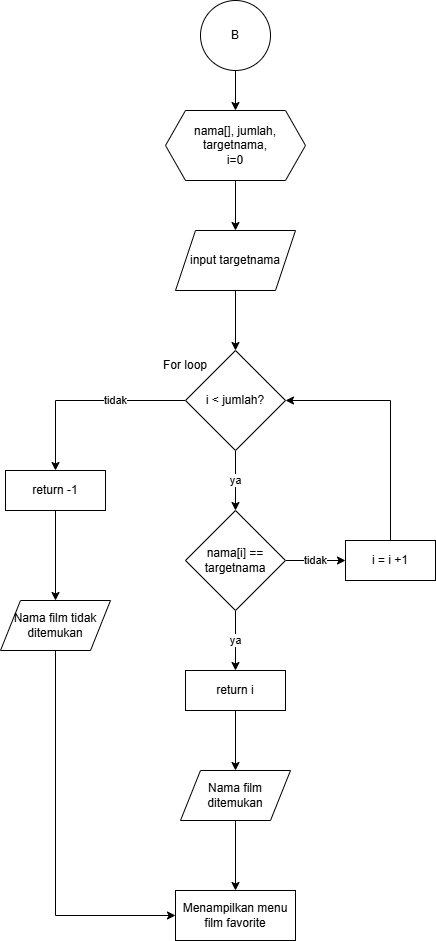

The diagram above was exported from draw.io. Its source (the exported page's mxGraphModel, read from the mxfile embedded in the PNG):
<mxGraphModel dx="1143" dy="596" grid="1" gridSize="10" guides="1" tooltips="1" connect="1" arrows="1" fold="1" page="1" pageScale="1" pageWidth="827" pageHeight="1169" math="0" shadow="0">
  <root>
    <mxCell id="0" />
    <mxCell id="1" parent="0" />
    <mxCell id="aR_wdBjjbZBChwqIy2Bg-8" style="edgeStyle=orthogonalEdgeStyle;rounded=0;orthogonalLoop=1;jettySize=auto;html=1;exitX=0.5;exitY=1;exitDx=0;exitDy=0;" edge="1" parent="1" source="aR_wdBjjbZBChwqIy2Bg-4" target="aR_wdBjjbZBChwqIy2Bg-6">
      <mxGeometry relative="1" as="geometry" />
    </mxCell>
    <mxCell id="aR_wdBjjbZBChwqIy2Bg-4" value="nama[], jumlah, targetnama,&lt;div&gt;i=0&lt;/div&gt;" style="shape=hexagon;perimeter=hexagonPerimeter2;whiteSpace=wrap;html=1;fixedSize=1;" vertex="1" parent="1">
      <mxGeometry x="330" y="140" width="140" height="70" as="geometry" />
    </mxCell>
    <mxCell id="aR_wdBjjbZBChwqIy2Bg-7" style="edgeStyle=orthogonalEdgeStyle;rounded=0;orthogonalLoop=1;jettySize=auto;html=1;exitX=0.5;exitY=1;exitDx=0;exitDy=0;entryX=0.5;entryY=0;entryDx=0;entryDy=0;" edge="1" parent="1" source="aR_wdBjjbZBChwqIy2Bg-5" target="aR_wdBjjbZBChwqIy2Bg-4">
      <mxGeometry relative="1" as="geometry" />
    </mxCell>
    <mxCell id="aR_wdBjjbZBChwqIy2Bg-5" value="B" style="ellipse;whiteSpace=wrap;html=1;aspect=fixed;" vertex="1" parent="1">
      <mxGeometry x="365" y="30" width="70" height="70" as="geometry" />
    </mxCell>
    <mxCell id="aR_wdBjjbZBChwqIy2Bg-17" style="edgeStyle=orthogonalEdgeStyle;rounded=0;orthogonalLoop=1;jettySize=auto;html=1;exitX=0.5;exitY=1;exitDx=0;exitDy=0;entryX=0.5;entryY=0;entryDx=0;entryDy=0;" edge="1" parent="1" source="aR_wdBjjbZBChwqIy2Bg-6" target="aR_wdBjjbZBChwqIy2Bg-9">
      <mxGeometry relative="1" as="geometry" />
    </mxCell>
    <mxCell id="aR_wdBjjbZBChwqIy2Bg-6" value="input targetnama" style="shape=parallelogram;perimeter=parallelogramPerimeter;whiteSpace=wrap;html=1;fixedSize=1;" vertex="1" parent="1">
      <mxGeometry x="340" y="260" width="120" height="60" as="geometry" />
    </mxCell>
    <mxCell id="aR_wdBjjbZBChwqIy2Bg-12" value="ya" style="edgeStyle=orthogonalEdgeStyle;rounded=0;orthogonalLoop=1;jettySize=auto;html=1;exitX=0.5;exitY=1;exitDx=0;exitDy=0;" edge="1" parent="1" source="aR_wdBjjbZBChwqIy2Bg-9" target="aR_wdBjjbZBChwqIy2Bg-11">
      <mxGeometry relative="1" as="geometry" />
    </mxCell>
    <mxCell id="aR_wdBjjbZBChwqIy2Bg-25" value="tidak" style="edgeStyle=orthogonalEdgeStyle;rounded=0;orthogonalLoop=1;jettySize=auto;html=1;exitX=0;exitY=0.5;exitDx=0;exitDy=0;" edge="1" parent="1" source="aR_wdBjjbZBChwqIy2Bg-9" target="aR_wdBjjbZBChwqIy2Bg-22">
      <mxGeometry x="-0.3" relative="1" as="geometry">
        <mxPoint as="offset" />
      </mxGeometry>
    </mxCell>
    <mxCell id="aR_wdBjjbZBChwqIy2Bg-9" value="i &amp;lt; jumlah?" style="rhombus;whiteSpace=wrap;html=1;" vertex="1" parent="1">
      <mxGeometry x="350" y="380" width="100" height="100" as="geometry" />
    </mxCell>
    <mxCell id="aR_wdBjjbZBChwqIy2Bg-14" value="tidak" style="edgeStyle=orthogonalEdgeStyle;rounded=0;orthogonalLoop=1;jettySize=auto;html=1;exitX=1;exitY=0.5;exitDx=0;exitDy=0;" edge="1" parent="1" source="aR_wdBjjbZBChwqIy2Bg-11" target="aR_wdBjjbZBChwqIy2Bg-13">
      <mxGeometry relative="1" as="geometry" />
    </mxCell>
    <mxCell id="aR_wdBjjbZBChwqIy2Bg-23" value="ya" style="edgeStyle=orthogonalEdgeStyle;rounded=0;orthogonalLoop=1;jettySize=auto;html=1;exitX=0.5;exitY=1;exitDx=0;exitDy=0;entryX=0.5;entryY=0;entryDx=0;entryDy=0;" edge="1" parent="1" source="aR_wdBjjbZBChwqIy2Bg-11" target="aR_wdBjjbZBChwqIy2Bg-21">
      <mxGeometry relative="1" as="geometry" />
    </mxCell>
    <mxCell id="aR_wdBjjbZBChwqIy2Bg-11" value="nama[i] == targetnama" style="rhombus;whiteSpace=wrap;html=1;" vertex="1" parent="1">
      <mxGeometry x="350" y="540" width="100" height="100" as="geometry" />
    </mxCell>
    <mxCell id="aR_wdBjjbZBChwqIy2Bg-15" style="edgeStyle=orthogonalEdgeStyle;rounded=0;orthogonalLoop=1;jettySize=auto;html=1;exitX=0.5;exitY=0;exitDx=0;exitDy=0;entryX=1;entryY=0.5;entryDx=0;entryDy=0;" edge="1" parent="1" source="aR_wdBjjbZBChwqIy2Bg-13" target="aR_wdBjjbZBChwqIy2Bg-9">
      <mxGeometry relative="1" as="geometry" />
    </mxCell>
    <mxCell id="aR_wdBjjbZBChwqIy2Bg-13" value="i = i +1" style="rounded=0;whiteSpace=wrap;html=1;" vertex="1" parent="1">
      <mxGeometry x="510" y="570" width="90" height="40" as="geometry" />
    </mxCell>
    <mxCell id="aR_wdBjjbZBChwqIy2Bg-29" style="edgeStyle=orthogonalEdgeStyle;rounded=0;orthogonalLoop=1;jettySize=auto;html=1;exitX=0.5;exitY=1;exitDx=0;exitDy=0;entryX=0;entryY=0.5;entryDx=0;entryDy=0;" edge="1" parent="1" source="aR_wdBjjbZBChwqIy2Bg-18" target="aR_wdBjjbZBChwqIy2Bg-27">
      <mxGeometry relative="1" as="geometry" />
    </mxCell>
    <mxCell id="aR_wdBjjbZBChwqIy2Bg-18" value="Nama film tidak ditemukan" style="shape=parallelogram;perimeter=parallelogramPerimeter;whiteSpace=wrap;html=1;fixedSize=1;" vertex="1" parent="1">
      <mxGeometry x="165" y="630" width="110" height="50" as="geometry" />
    </mxCell>
    <mxCell id="aR_wdBjjbZBChwqIy2Bg-30" style="edgeStyle=orthogonalEdgeStyle;rounded=0;orthogonalLoop=1;jettySize=auto;html=1;exitX=0.5;exitY=1;exitDx=0;exitDy=0;entryX=0.5;entryY=0;entryDx=0;entryDy=0;" edge="1" parent="1" source="aR_wdBjjbZBChwqIy2Bg-20" target="aR_wdBjjbZBChwqIy2Bg-27">
      <mxGeometry relative="1" as="geometry" />
    </mxCell>
    <mxCell id="aR_wdBjjbZBChwqIy2Bg-20" value="Nama film ditemukan" style="shape=parallelogram;perimeter=parallelogramPerimeter;whiteSpace=wrap;html=1;fixedSize=1;" vertex="1" parent="1">
      <mxGeometry x="345" y="800" width="110" height="50" as="geometry" />
    </mxCell>
    <mxCell id="aR_wdBjjbZBChwqIy2Bg-24" style="edgeStyle=orthogonalEdgeStyle;rounded=0;orthogonalLoop=1;jettySize=auto;html=1;exitX=0.5;exitY=1;exitDx=0;exitDy=0;entryX=0.5;entryY=0;entryDx=0;entryDy=0;" edge="1" parent="1" source="aR_wdBjjbZBChwqIy2Bg-21" target="aR_wdBjjbZBChwqIy2Bg-20">
      <mxGeometry relative="1" as="geometry" />
    </mxCell>
    <mxCell id="aR_wdBjjbZBChwqIy2Bg-21" value="return i" style="rounded=0;whiteSpace=wrap;html=1;" vertex="1" parent="1">
      <mxGeometry x="350" y="700" width="100" height="40" as="geometry" />
    </mxCell>
    <mxCell id="aR_wdBjjbZBChwqIy2Bg-26" style="edgeStyle=orthogonalEdgeStyle;rounded=0;orthogonalLoop=1;jettySize=auto;html=1;exitX=0.5;exitY=1;exitDx=0;exitDy=0;" edge="1" parent="1" source="aR_wdBjjbZBChwqIy2Bg-22" target="aR_wdBjjbZBChwqIy2Bg-18">
      <mxGeometry relative="1" as="geometry" />
    </mxCell>
    <mxCell id="aR_wdBjjbZBChwqIy2Bg-22" value="return -1" style="rounded=0;whiteSpace=wrap;html=1;" vertex="1" parent="1">
      <mxGeometry x="170" y="500" width="100" height="40" as="geometry" />
    </mxCell>
    <mxCell id="aR_wdBjjbZBChwqIy2Bg-27" value="Menampilkan menu film favorite" style="rounded=0;whiteSpace=wrap;html=1;" vertex="1" parent="1">
      <mxGeometry x="340" y="920" width="120" height="50" as="geometry" />
    </mxCell>
    <mxCell id="aR_wdBjjbZBChwqIy2Bg-31" value="For loop" style="text;html=1;whiteSpace=wrap;strokeColor=none;fillColor=none;align=center;verticalAlign=middle;rounded=0;" vertex="1" parent="1">
      <mxGeometry x="320" y="380" width="60" height="30" as="geometry" />
    </mxCell>
  </root>
</mxGraphModel>